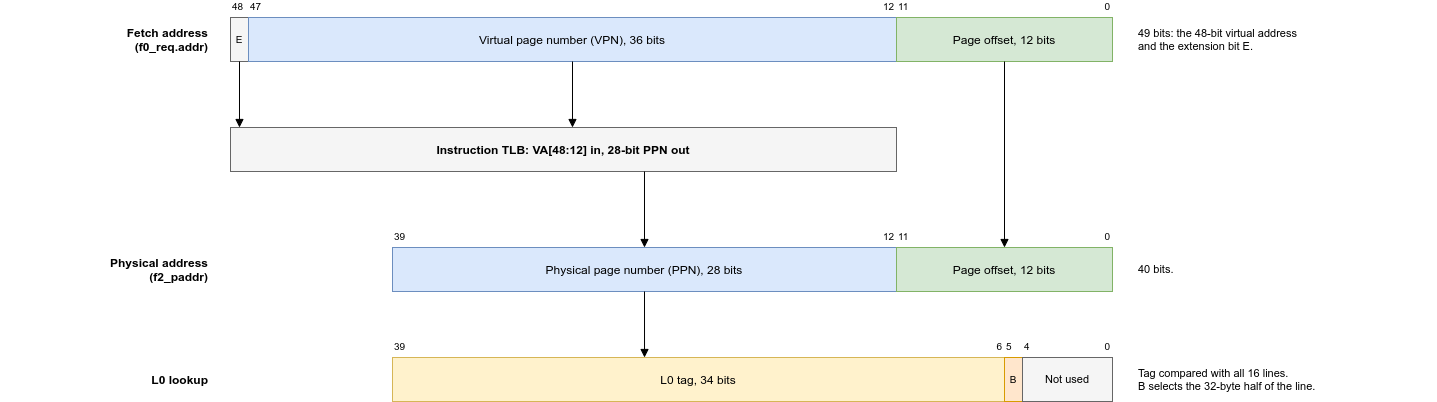

The diagram above was exported from draw.io. Its source (the exported page's mxGraphModel, read from the mxfile embedded in the PNG):
<mxGraphModel dx="1356" dy="811" grid="1" gridSize="10" guides="1" tooltips="1" connect="1" arrows="1" fold="1" page="1" pageScale="1" pageWidth="1500" pageHeight="459" math="0" shadow="0">
  <root>
    <mxCell id="0" />
    <mxCell id="1" parent="0" />
    <mxCell id="r1" value="Fetch address&lt;br&gt;(f0_req.addr)" style="text;html=1;whiteSpace=wrap;strokeColor=none;fillColor=none;fontSize=12;fontFamily=Helvetica;align=right;verticalAlign=middle;fontStyle=1;" parent="1" vertex="1">
      <mxGeometry x="20" y="60" width="210" height="44" as="geometry" />
    </mxCell>
    <mxCell id="va_e" value="E" style="rounded=0;whiteSpace=wrap;html=1;fillColor=#f5f5f5;strokeColor=#666666;fontSize=12;fontFamily=Helvetica;fontSize=10;" parent="1" vertex="1">
      <mxGeometry x="250" y="60" width="18" height="44" as="geometry" />
    </mxCell>
    <mxCell id="va_e_h" value="48" style="text;html=1;whiteSpace=wrap;strokeColor=none;fillColor=none;fontSize=12;fontFamily=Helvetica;fontSize=10;align=left;verticalAlign=bottom;" parent="1" vertex="1">
      <mxGeometry x="250" y="44" width="30" height="14" as="geometry" />
    </mxCell>
    <mxCell id="va_vpn" value="Virtual page number (VPN), 36 bits" style="rounded=0;whiteSpace=wrap;html=1;fillColor=#dae8fc;strokeColor=#6c8ebf;fontSize=12;fontFamily=Helvetica;fontSize=12;" parent="1" vertex="1">
      <mxGeometry x="268" y="60" width="648" height="44" as="geometry" />
    </mxCell>
    <mxCell id="va_vpn_h" value="47" style="text;html=1;whiteSpace=wrap;strokeColor=none;fillColor=none;fontSize=12;fontFamily=Helvetica;fontSize=10;align=left;verticalAlign=bottom;" parent="1" vertex="1">
      <mxGeometry x="268" y="44" width="30" height="14" as="geometry" />
    </mxCell>
    <mxCell id="va_vpn_l" value="12" style="text;html=1;whiteSpace=wrap;strokeColor=none;fillColor=none;fontSize=12;fontFamily=Helvetica;fontSize=10;align=right;verticalAlign=bottom;" parent="1" vertex="1">
      <mxGeometry x="886" y="44" width="30" height="14" as="geometry" />
    </mxCell>
    <mxCell id="va_off" value="Page offset, 12 bits" style="rounded=0;whiteSpace=wrap;html=1;fillColor=#d5e8d4;strokeColor=#82b366;fontSize=12;fontFamily=Helvetica;fontSize=12;" parent="1" vertex="1">
      <mxGeometry x="916" y="60" width="216" height="44" as="geometry" />
    </mxCell>
    <mxCell id="va_off_h" value="11" style="text;html=1;whiteSpace=wrap;strokeColor=none;fillColor=none;fontSize=12;fontFamily=Helvetica;fontSize=10;align=left;verticalAlign=bottom;" parent="1" vertex="1">
      <mxGeometry x="916" y="44" width="30" height="14" as="geometry" />
    </mxCell>
    <mxCell id="va_off_l" value="0" style="text;html=1;whiteSpace=wrap;strokeColor=none;fillColor=none;fontSize=12;fontFamily=Helvetica;fontSize=10;align=right;verticalAlign=bottom;" parent="1" vertex="1">
      <mxGeometry x="1102" y="44" width="30" height="14" as="geometry" />
    </mxCell>
    <mxCell id="n1" value="49 bits: the 48-bit virtual address&lt;br&gt;and the extension bit E." style="text;html=1;whiteSpace=wrap;strokeColor=none;fillColor=none;fontSize=12;fontFamily=Helvetica;align=left;verticalAlign=middle;fontSize=11;" parent="1" vertex="1">
      <mxGeometry x="1156" y="60" width="300" height="44" as="geometry" />
    </mxCell>
    <mxCell id="tlb" value="Instruction TLB: VA[48:12] in, 28-bit PPN out" style="rounded=0;whiteSpace=wrap;html=1;fillColor=#f5f5f5;strokeColor=#666666;fontSize=12;fontFamily=Helvetica;fontStyle=1;" parent="1" vertex="1">
      <mxGeometry x="250" y="170" width="666" height="44" as="geometry" />
    </mxCell>
    <mxCell id="w_vpn" value="" style="edgeStyle=orthogonalEdgeStyle;rounded=0;html=1;endArrow=block;endFill=1;fontSize=11;labelBackgroundColor=#ffffff;exitX=0.5;exitY=1;exitDx=0;exitDy=0;entryX=0.5135;entryY=0;entryDx=0;entryDy=0;" parent="1" source="va_vpn" target="tlb" edge="1">
      <mxGeometry relative="1" as="geometry" />
    </mxCell>
    <mxCell id="w_e" value="" style="edgeStyle=orthogonalEdgeStyle;rounded=0;html=1;endArrow=block;endFill=1;fontSize=11;labelBackgroundColor=#ffffff;exitX=0.5;exitY=1;exitDx=0;exitDy=0;entryX=0.0135;entryY=0;entryDx=0;entryDy=0;" parent="1" source="va_e" target="tlb" edge="1">
      <mxGeometry relative="1" as="geometry" />
    </mxCell>
    <mxCell id="r3" value="Physical address&lt;br&gt;(f2_paddr)" style="text;html=1;whiteSpace=wrap;strokeColor=none;fillColor=none;fontSize=12;fontFamily=Helvetica;align=right;verticalAlign=middle;fontStyle=1;" parent="1" vertex="1">
      <mxGeometry x="20" y="290" width="210" height="44" as="geometry" />
    </mxCell>
    <mxCell id="pa_ppn" value="Physical page number (PPN), 28 bits" style="rounded=0;whiteSpace=wrap;html=1;fillColor=#dae8fc;strokeColor=#6c8ebf;fontSize=12;fontFamily=Helvetica;fontSize=12;" parent="1" vertex="1">
      <mxGeometry x="412" y="290" width="504" height="44" as="geometry" />
    </mxCell>
    <mxCell id="pa_ppn_h" value="39" style="text;html=1;whiteSpace=wrap;strokeColor=none;fillColor=none;fontSize=12;fontFamily=Helvetica;fontSize=10;align=left;verticalAlign=bottom;" parent="1" vertex="1">
      <mxGeometry x="412" y="274" width="30" height="14" as="geometry" />
    </mxCell>
    <mxCell id="pa_ppn_l" value="12" style="text;html=1;whiteSpace=wrap;strokeColor=none;fillColor=none;fontSize=12;fontFamily=Helvetica;fontSize=10;align=right;verticalAlign=bottom;" parent="1" vertex="1">
      <mxGeometry x="886" y="274" width="30" height="14" as="geometry" />
    </mxCell>
    <mxCell id="pa_off" value="Page offset, 12 bits" style="rounded=0;whiteSpace=wrap;html=1;fillColor=#d5e8d4;strokeColor=#82b366;fontSize=12;fontFamily=Helvetica;fontSize=12;" parent="1" vertex="1">
      <mxGeometry x="916" y="290" width="216" height="44" as="geometry" />
    </mxCell>
    <mxCell id="pa_off_h" value="11" style="text;html=1;whiteSpace=wrap;strokeColor=none;fillColor=none;fontSize=12;fontFamily=Helvetica;fontSize=10;align=left;verticalAlign=bottom;" parent="1" vertex="1">
      <mxGeometry x="916" y="274" width="30" height="14" as="geometry" />
    </mxCell>
    <mxCell id="pa_off_l" value="0" style="text;html=1;whiteSpace=wrap;strokeColor=none;fillColor=none;fontSize=12;fontFamily=Helvetica;fontSize=10;align=right;verticalAlign=bottom;" parent="1" vertex="1">
      <mxGeometry x="1102" y="274" width="30" height="14" as="geometry" />
    </mxCell>
    <mxCell id="n3" value="40 bits." style="text;html=1;whiteSpace=wrap;strokeColor=none;fillColor=none;fontSize=12;fontFamily=Helvetica;align=left;verticalAlign=middle;fontSize=11;" parent="1" vertex="1">
      <mxGeometry x="1156" y="290" width="300" height="44" as="geometry" />
    </mxCell>
    <mxCell id="w_ppn" value="" style="edgeStyle=orthogonalEdgeStyle;rounded=0;html=1;endArrow=block;endFill=1;fontSize=11;labelBackgroundColor=#ffffff;exitX=0.6216;exitY=1;exitDx=0;exitDy=0;entryX=0.5;entryY=0;entryDx=0;entryDy=0;" parent="1" source="tlb" target="pa_ppn" edge="1">
      <mxGeometry relative="1" as="geometry" />
    </mxCell>
    <mxCell id="w_off" value="" style="edgeStyle=orthogonalEdgeStyle;rounded=0;html=1;endArrow=block;endFill=1;fontSize=11;labelBackgroundColor=#ffffff;exitX=0.5;exitY=1;exitDx=0;exitDy=0;entryX=0.5;entryY=0;entryDx=0;entryDy=0;" parent="1" source="va_off" target="pa_off" edge="1">
      <mxGeometry relative="1" as="geometry" />
    </mxCell>
    <mxCell id="r4" value="L0 lookup" style="text;html=1;whiteSpace=wrap;strokeColor=none;fillColor=none;fontSize=12;fontFamily=Helvetica;align=right;verticalAlign=middle;fontStyle=1;" parent="1" vertex="1">
      <mxGeometry x="20" y="400" width="210" height="44" as="geometry" />
    </mxCell>
    <mxCell id="l0_tag" value="L0 tag, 34 bits" style="rounded=0;whiteSpace=wrap;html=1;fillColor=#fff2cc;strokeColor=#d6b656;fontSize=12;fontFamily=Helvetica;fontSize=12;" parent="1" vertex="1">
      <mxGeometry x="412" y="400" width="612" height="44" as="geometry" />
    </mxCell>
    <mxCell id="l0_tag_h" value="39" style="text;html=1;whiteSpace=wrap;strokeColor=none;fillColor=none;fontSize=12;fontFamily=Helvetica;fontSize=10;align=left;verticalAlign=bottom;" parent="1" vertex="1">
      <mxGeometry x="412" y="384" width="30" height="14" as="geometry" />
    </mxCell>
    <mxCell id="l0_tag_l" value="6" style="text;html=1;whiteSpace=wrap;strokeColor=none;fillColor=none;fontSize=12;fontFamily=Helvetica;fontSize=10;align=right;verticalAlign=bottom;" parent="1" vertex="1">
      <mxGeometry x="994" y="384" width="30" height="14" as="geometry" />
    </mxCell>
    <mxCell id="l0_b" value="B" style="rounded=0;whiteSpace=wrap;html=1;fillColor=#ffe6cc;strokeColor=#d79b00;fontSize=12;fontFamily=Helvetica;fontSize=10;" parent="1" vertex="1">
      <mxGeometry x="1024" y="400" width="18" height="44" as="geometry" />
    </mxCell>
    <mxCell id="l0_b_h" value="5" style="text;html=1;whiteSpace=wrap;strokeColor=none;fillColor=none;fontSize=12;fontFamily=Helvetica;fontSize=10;align=left;verticalAlign=bottom;" parent="1" vertex="1">
      <mxGeometry x="1024" y="384" width="30" height="14" as="geometry" />
    </mxCell>
    <mxCell id="l0_byte" value="Not used" style="rounded=0;whiteSpace=wrap;html=1;fillColor=#f5f5f5;strokeColor=#666666;fontSize=12;fontFamily=Helvetica;fontSize=11;" parent="1" vertex="1">
      <mxGeometry x="1042" y="400" width="90" height="44" as="geometry" />
    </mxCell>
    <mxCell id="l0_byte_h" value="4" style="text;html=1;whiteSpace=wrap;strokeColor=none;fillColor=none;fontSize=12;fontFamily=Helvetica;fontSize=10;align=left;verticalAlign=bottom;" parent="1" vertex="1">
      <mxGeometry x="1042" y="384" width="30" height="14" as="geometry" />
    </mxCell>
    <mxCell id="l0_byte_l" value="0" style="text;html=1;whiteSpace=wrap;strokeColor=none;fillColor=none;fontSize=12;fontFamily=Helvetica;fontSize=10;align=right;verticalAlign=bottom;" parent="1" vertex="1">
      <mxGeometry x="1102" y="384" width="30" height="14" as="geometry" />
    </mxCell>
    <mxCell id="n4" value="Tag compared with all 16 lines.&lt;br&gt;B selects the 32-byte half of the line." style="text;html=1;whiteSpace=wrap;strokeColor=none;fillColor=none;fontSize=12;fontFamily=Helvetica;align=left;verticalAlign=middle;fontSize=11;" parent="1" vertex="1">
      <mxGeometry x="1156" y="400" width="300" height="44" as="geometry" />
    </mxCell>
    <mxCell id="w_l0" value="" style="edgeStyle=orthogonalEdgeStyle;rounded=0;html=1;endArrow=block;endFill=1;fontSize=11;labelBackgroundColor=#ffffff;exitX=0.5;exitY=1;exitDx=0;exitDy=0;entryX=0.4118;entryY=0;entryDx=0;entryDy=0;" parent="1" source="pa_ppn" target="l0_tag" edge="1">
      <mxGeometry relative="1" as="geometry" />
    </mxCell>
  </root>
</mxGraphModel>